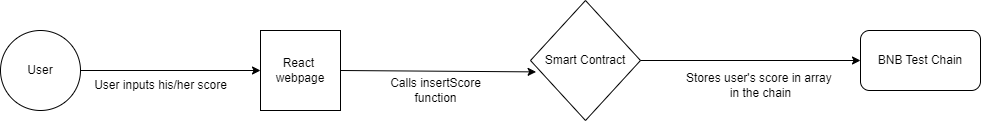

The diagram above was exported from draw.io. Its source (the exported page's mxGraphModel, read from the mxfile embedded in the PNG):
<mxGraphModel dx="1038" dy="547" grid="1" gridSize="10" guides="1" tooltips="1" connect="1" arrows="1" fold="1" page="1" pageScale="1" pageWidth="827" pageHeight="1169" math="0" shadow="0">
  <root>
    <mxCell id="0" />
    <mxCell id="1" parent="0" />
    <mxCell id="-eP_rqiJH1--cB5fTt2i-1" value="User" style="ellipse;whiteSpace=wrap;html=1;aspect=fixed;" vertex="1" parent="1">
      <mxGeometry x="140" y="200" width="80" height="80" as="geometry" />
    </mxCell>
    <mxCell id="-eP_rqiJH1--cB5fTt2i-2" value="BNB Test Chain" style="rounded=1;whiteSpace=wrap;html=1;" vertex="1" parent="1">
      <mxGeometry x="1000" y="200" width="120" height="60" as="geometry" />
    </mxCell>
    <mxCell id="-eP_rqiJH1--cB5fTt2i-4" value="Smart Contract" style="rhombus;whiteSpace=wrap;html=1;" vertex="1" parent="1">
      <mxGeometry x="670" y="170" width="110" height="120" as="geometry" />
    </mxCell>
    <mxCell id="-eP_rqiJH1--cB5fTt2i-5" value="React&amp;nbsp; webpage" style="whiteSpace=wrap;html=1;aspect=fixed;" vertex="1" parent="1">
      <mxGeometry x="400" y="200" width="80" height="80" as="geometry" />
    </mxCell>
    <mxCell id="0UkF2OhuX8YABPlgpn-4-1" value="" style="endArrow=classic;html=1;rounded=0;exitX=1;exitY=0.5;exitDx=0;exitDy=0;entryX=0;entryY=0.5;entryDx=0;entryDy=0;" edge="1" parent="1" source="-eP_rqiJH1--cB5fTt2i-1" target="-eP_rqiJH1--cB5fTt2i-5">
      <mxGeometry width="50" height="50" relative="1" as="geometry">
        <mxPoint x="270" y="250" as="sourcePoint" />
        <mxPoint x="320" y="200" as="targetPoint" />
      </mxGeometry>
    </mxCell>
    <mxCell id="0UkF2OhuX8YABPlgpn-4-2" value="User inputs his/her score" style="text;html=1;align=center;verticalAlign=middle;resizable=0;points=[];autosize=1;strokeColor=none;fillColor=none;" vertex="1" parent="1">
      <mxGeometry x="220" y="240" width="160" height="30" as="geometry" />
    </mxCell>
    <mxCell id="0UkF2OhuX8YABPlgpn-4-3" value="" style="endArrow=classic;html=1;rounded=0;exitX=1;exitY=0.5;exitDx=0;exitDy=0;entryX=0.051;entryY=0.595;entryDx=0;entryDy=0;entryPerimeter=0;" edge="1" parent="1" source="-eP_rqiJH1--cB5fTt2i-5" target="-eP_rqiJH1--cB5fTt2i-4">
      <mxGeometry width="50" height="50" relative="1" as="geometry">
        <mxPoint x="530" y="250" as="sourcePoint" />
        <mxPoint x="580" y="200" as="targetPoint" />
      </mxGeometry>
    </mxCell>
    <mxCell id="0UkF2OhuX8YABPlgpn-4-4" value="Calls insertScore&lt;br&gt;function" style="text;html=1;align=center;verticalAlign=middle;resizable=0;points=[];autosize=1;strokeColor=none;fillColor=none;" vertex="1" parent="1">
      <mxGeometry x="520" y="240" width="110" height="40" as="geometry" />
    </mxCell>
    <mxCell id="0UkF2OhuX8YABPlgpn-4-5" value="" style="endArrow=classic;html=1;rounded=0;exitX=1;exitY=0.5;exitDx=0;exitDy=0;entryX=0;entryY=0.5;entryDx=0;entryDy=0;" edge="1" parent="1" source="-eP_rqiJH1--cB5fTt2i-4" target="-eP_rqiJH1--cB5fTt2i-2">
      <mxGeometry width="50" height="50" relative="1" as="geometry">
        <mxPoint x="830" y="260" as="sourcePoint" />
        <mxPoint x="880" y="210" as="targetPoint" />
      </mxGeometry>
    </mxCell>
    <mxCell id="0UkF2OhuX8YABPlgpn-4-6" value="Stores user's score in array&amp;nbsp;&lt;br&gt;in the chain" style="text;html=1;align=center;verticalAlign=middle;resizable=0;points=[];autosize=1;strokeColor=none;fillColor=none;" vertex="1" parent="1">
      <mxGeometry x="815" y="235" width="170" height="40" as="geometry" />
    </mxCell>
  </root>
</mxGraphModel>